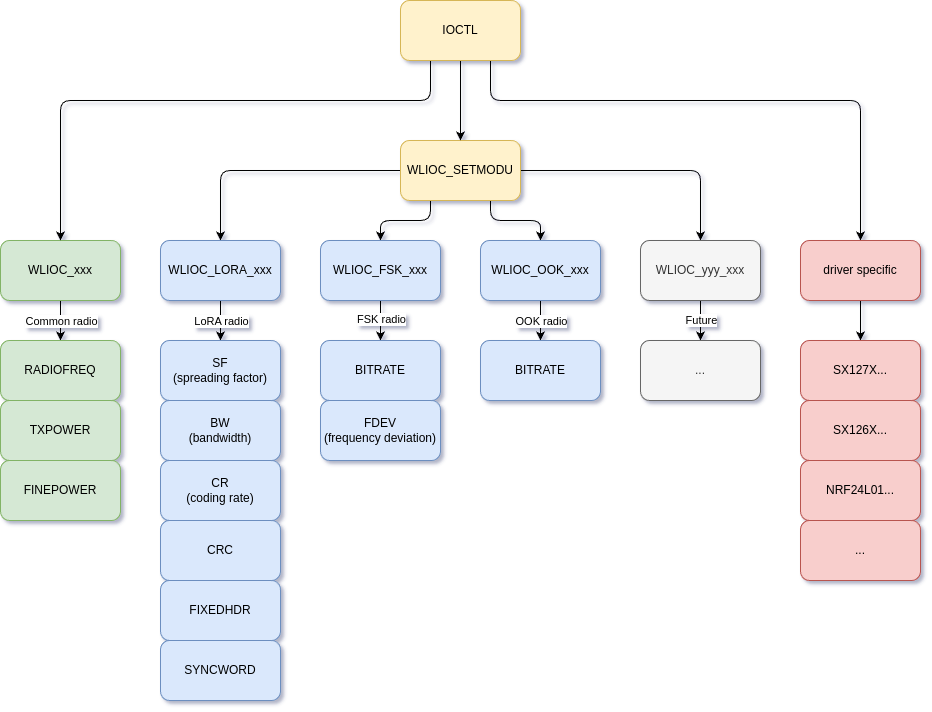

The diagram above was exported from draw.io. Its source (the exported page's mxGraphModel, read from the mxfile embedded in the PNG):
<mxGraphModel dx="2074" dy="1148" grid="1" gridSize="10" guides="1" tooltips="1" connect="1" arrows="1" fold="1" page="1" pageScale="1" pageWidth="850" pageHeight="1100" background="none" math="0" shadow="1">
  <root>
    <mxCell id="0" />
    <mxCell id="1" parent="0" />
    <mxCell id="0n8f7VgBeV22dD64P3Go-7" style="edgeStyle=orthogonalEdgeStyle;rounded=1;orthogonalLoop=1;jettySize=auto;html=1;entryX=0.5;entryY=0;entryDx=0;entryDy=0;" edge="1" parent="1" source="0n8f7VgBeV22dD64P3Go-1" target="0n8f7VgBeV22dD64P3Go-2">
      <mxGeometry relative="1" as="geometry" />
    </mxCell>
    <mxCell id="0n8f7VgBeV22dD64P3Go-8" style="edgeStyle=orthogonalEdgeStyle;rounded=1;orthogonalLoop=1;jettySize=auto;html=1;exitX=0.25;exitY=1;exitDx=0;exitDy=0;entryX=0.5;entryY=0;entryDx=0;entryDy=0;" edge="1" parent="1" source="0n8f7VgBeV22dD64P3Go-1" target="0n8f7VgBeV22dD64P3Go-3">
      <mxGeometry relative="1" as="geometry" />
    </mxCell>
    <mxCell id="0n8f7VgBeV22dD64P3Go-9" style="edgeStyle=orthogonalEdgeStyle;rounded=1;orthogonalLoop=1;jettySize=auto;html=1;exitX=0.75;exitY=1;exitDx=0;exitDy=0;entryX=0.5;entryY=0;entryDx=0;entryDy=0;" edge="1" parent="1" source="0n8f7VgBeV22dD64P3Go-1" target="0n8f7VgBeV22dD64P3Go-4">
      <mxGeometry relative="1" as="geometry" />
    </mxCell>
    <mxCell id="0n8f7VgBeV22dD64P3Go-10" style="edgeStyle=orthogonalEdgeStyle;rounded=1;orthogonalLoop=1;jettySize=auto;html=1;entryX=0.5;entryY=0;entryDx=0;entryDy=0;" edge="1" parent="1" source="0n8f7VgBeV22dD64P3Go-1" target="0n8f7VgBeV22dD64P3Go-5">
      <mxGeometry relative="1" as="geometry" />
    </mxCell>
    <mxCell id="0n8f7VgBeV22dD64P3Go-1" value="WLIOC_SETMODU" style="rounded=1;whiteSpace=wrap;html=1;fillColor=#fff2cc;strokeColor=#d6b656;" vertex="1" parent="1">
      <mxGeometry x="440" y="200" width="120" height="60" as="geometry" />
    </mxCell>
    <mxCell id="0n8f7VgBeV22dD64P3Go-34" style="edgeStyle=orthogonalEdgeStyle;rounded=1;orthogonalLoop=1;jettySize=auto;html=1;exitX=0.5;exitY=1;exitDx=0;exitDy=0;entryX=0.5;entryY=0;entryDx=0;entryDy=0;" edge="1" parent="1" source="0n8f7VgBeV22dD64P3Go-2" target="0n8f7VgBeV22dD64P3Go-27">
      <mxGeometry relative="1" as="geometry" />
    </mxCell>
    <mxCell id="0n8f7VgBeV22dD64P3Go-35" value="LoRA radio" style="edgeLabel;html=1;align=center;verticalAlign=middle;resizable=0;points=[];rounded=1;" vertex="1" connectable="0" parent="0n8f7VgBeV22dD64P3Go-34">
      <mxGeometry y="1" relative="1" as="geometry">
        <mxPoint x="-1" as="offset" />
      </mxGeometry>
    </mxCell>
    <mxCell id="0n8f7VgBeV22dD64P3Go-2" value="WLIOC_LORA_xxx" style="rounded=1;whiteSpace=wrap;html=1;fillColor=#dae8fc;strokeColor=#6c8ebf;" vertex="1" parent="1">
      <mxGeometry x="200" y="300" width="120" height="60" as="geometry" />
    </mxCell>
    <mxCell id="0n8f7VgBeV22dD64P3Go-39" style="edgeStyle=orthogonalEdgeStyle;rounded=1;orthogonalLoop=1;jettySize=auto;html=1;exitX=0.5;exitY=1;exitDx=0;exitDy=0;entryX=0.5;entryY=0;entryDx=0;entryDy=0;" edge="1" parent="1" source="0n8f7VgBeV22dD64P3Go-3" target="0n8f7VgBeV22dD64P3Go-36">
      <mxGeometry relative="1" as="geometry" />
    </mxCell>
    <mxCell id="0n8f7VgBeV22dD64P3Go-49" value="FSK radio" style="edgeLabel;html=1;align=center;verticalAlign=middle;resizable=0;points=[];rounded=1;" vertex="1" connectable="0" parent="0n8f7VgBeV22dD64P3Go-39">
      <mxGeometry x="-0.1" y="4" relative="1" as="geometry">
        <mxPoint x="-4" as="offset" />
      </mxGeometry>
    </mxCell>
    <mxCell id="0n8f7VgBeV22dD64P3Go-3" value="WLIOC_FSK_xxx" style="rounded=1;whiteSpace=wrap;html=1;fillColor=#dae8fc;strokeColor=#6c8ebf;" vertex="1" parent="1">
      <mxGeometry x="360" y="300" width="120" height="60" as="geometry" />
    </mxCell>
    <mxCell id="0n8f7VgBeV22dD64P3Go-40" style="edgeStyle=orthogonalEdgeStyle;rounded=1;orthogonalLoop=1;jettySize=auto;html=1;exitX=0.5;exitY=1;exitDx=0;exitDy=0;entryX=0.5;entryY=0;entryDx=0;entryDy=0;" edge="1" parent="1" source="0n8f7VgBeV22dD64P3Go-4" target="0n8f7VgBeV22dD64P3Go-38">
      <mxGeometry relative="1" as="geometry" />
    </mxCell>
    <mxCell id="0n8f7VgBeV22dD64P3Go-50" value="OOK radio" style="edgeLabel;html=1;align=center;verticalAlign=middle;resizable=0;points=[];rounded=1;" vertex="1" connectable="0" parent="0n8f7VgBeV22dD64P3Go-40">
      <mxGeometry x="-0.25" y="-2" relative="1" as="geometry">
        <mxPoint x="2" y="5" as="offset" />
      </mxGeometry>
    </mxCell>
    <mxCell id="0n8f7VgBeV22dD64P3Go-4" value="WLIOC_OOK_xxx" style="rounded=1;whiteSpace=wrap;html=1;fillColor=#dae8fc;strokeColor=#6c8ebf;" vertex="1" parent="1">
      <mxGeometry x="520" y="300" width="120" height="60" as="geometry" />
    </mxCell>
    <mxCell id="0n8f7VgBeV22dD64P3Go-47" style="edgeStyle=orthogonalEdgeStyle;rounded=1;orthogonalLoop=1;jettySize=auto;html=1;exitX=0.5;exitY=1;exitDx=0;exitDy=0;entryX=0.5;entryY=0;entryDx=0;entryDy=0;" edge="1" parent="1" source="0n8f7VgBeV22dD64P3Go-5" target="0n8f7VgBeV22dD64P3Go-41">
      <mxGeometry relative="1" as="geometry" />
    </mxCell>
    <mxCell id="0n8f7VgBeV22dD64P3Go-51" value="Future" style="edgeLabel;html=1;align=center;verticalAlign=middle;resizable=0;points=[];rounded=1;" vertex="1" connectable="0" parent="0n8f7VgBeV22dD64P3Go-47">
      <mxGeometry x="-0.05" y="1" relative="1" as="geometry">
        <mxPoint x="-1" as="offset" />
      </mxGeometry>
    </mxCell>
    <mxCell id="0n8f7VgBeV22dD64P3Go-5" value="WLIOC_yyy_xxx" style="rounded=1;whiteSpace=wrap;html=1;fillColor=#f5f5f5;strokeColor=#666666;fontColor=#333333;" vertex="1" parent="1">
      <mxGeometry x="680" y="300" width="120" height="60" as="geometry" />
    </mxCell>
    <mxCell id="0n8f7VgBeV22dD64P3Go-22" value="" style="edgeStyle=orthogonalEdgeStyle;rounded=1;orthogonalLoop=1;jettySize=auto;html=1;" edge="1" parent="1" source="0n8f7VgBeV22dD64P3Go-6" target="0n8f7VgBeV22dD64P3Go-18">
      <mxGeometry relative="1" as="geometry" />
    </mxCell>
    <mxCell id="0n8f7VgBeV22dD64P3Go-23" value="Common radio" style="edgeLabel;html=1;align=center;verticalAlign=middle;resizable=0;points=[];rounded=1;" vertex="1" connectable="0" parent="0n8f7VgBeV22dD64P3Go-22">
      <mxGeometry x="-0.2" relative="1" as="geometry">
        <mxPoint y="4" as="offset" />
      </mxGeometry>
    </mxCell>
    <mxCell id="0n8f7VgBeV22dD64P3Go-6" value="WLIOC_xxx" style="rounded=1;whiteSpace=wrap;html=1;fillColor=#d5e8d4;strokeColor=#82b366;" vertex="1" parent="1">
      <mxGeometry x="40" y="300" width="120" height="60" as="geometry" />
    </mxCell>
    <mxCell id="0n8f7VgBeV22dD64P3Go-15" style="edgeStyle=orthogonalEdgeStyle;rounded=1;orthogonalLoop=1;jettySize=auto;html=1;exitX=0.25;exitY=1;exitDx=0;exitDy=0;entryX=0.5;entryY=0;entryDx=0;entryDy=0;" edge="1" parent="1" source="0n8f7VgBeV22dD64P3Go-11" target="0n8f7VgBeV22dD64P3Go-6">
      <mxGeometry relative="1" as="geometry">
        <Array as="points">
          <mxPoint x="470" y="160" />
          <mxPoint x="100" y="160" />
        </Array>
      </mxGeometry>
    </mxCell>
    <mxCell id="0n8f7VgBeV22dD64P3Go-16" style="edgeStyle=orthogonalEdgeStyle;rounded=1;orthogonalLoop=1;jettySize=auto;html=1;exitX=0.75;exitY=1;exitDx=0;exitDy=0;entryX=0.5;entryY=0;entryDx=0;entryDy=0;" edge="1" parent="1" source="0n8f7VgBeV22dD64P3Go-11" target="0n8f7VgBeV22dD64P3Go-14">
      <mxGeometry relative="1" as="geometry">
        <Array as="points">
          <mxPoint x="530" y="160" />
          <mxPoint x="900" y="160" />
        </Array>
      </mxGeometry>
    </mxCell>
    <mxCell id="0n8f7VgBeV22dD64P3Go-17" value="" style="edgeStyle=orthogonalEdgeStyle;rounded=1;orthogonalLoop=1;jettySize=auto;html=1;" edge="1" parent="1" source="0n8f7VgBeV22dD64P3Go-11" target="0n8f7VgBeV22dD64P3Go-1">
      <mxGeometry relative="1" as="geometry" />
    </mxCell>
    <mxCell id="0n8f7VgBeV22dD64P3Go-11" value="IOCTL" style="rounded=1;whiteSpace=wrap;html=1;fillColor=#fff2cc;strokeColor=#d6b656;" vertex="1" parent="1">
      <mxGeometry x="440" y="60" width="120" height="60" as="geometry" />
    </mxCell>
    <mxCell id="0n8f7VgBeV22dD64P3Go-46" style="edgeStyle=orthogonalEdgeStyle;rounded=1;orthogonalLoop=1;jettySize=auto;html=1;exitX=0.5;exitY=1;exitDx=0;exitDy=0;entryX=0.5;entryY=0;entryDx=0;entryDy=0;" edge="1" parent="1" source="0n8f7VgBeV22dD64P3Go-14" target="0n8f7VgBeV22dD64P3Go-42">
      <mxGeometry relative="1" as="geometry" />
    </mxCell>
    <mxCell id="0n8f7VgBeV22dD64P3Go-14" value="driver specific" style="rounded=1;whiteSpace=wrap;html=1;fillColor=#f8cecc;strokeColor=#b85450;" vertex="1" parent="1">
      <mxGeometry x="840" y="300" width="120" height="60" as="geometry" />
    </mxCell>
    <mxCell id="0n8f7VgBeV22dD64P3Go-18" value="RADIOFREQ" style="rounded=1;whiteSpace=wrap;html=1;fillColor=#d5e8d4;strokeColor=#82b366;" vertex="1" parent="1">
      <mxGeometry x="40" y="400" width="120" height="60" as="geometry" />
    </mxCell>
    <mxCell id="0n8f7VgBeV22dD64P3Go-19" value="TXPOWER" style="rounded=1;whiteSpace=wrap;html=1;fillColor=#d5e8d4;strokeColor=#82b366;" vertex="1" parent="1">
      <mxGeometry x="40" y="460" width="120" height="60" as="geometry" />
    </mxCell>
    <mxCell id="0n8f7VgBeV22dD64P3Go-20" value="FINEPOWER" style="rounded=1;whiteSpace=wrap;html=1;fillColor=#d5e8d4;strokeColor=#82b366;" vertex="1" parent="1">
      <mxGeometry x="40" y="520" width="120" height="60" as="geometry" />
    </mxCell>
    <mxCell id="0n8f7VgBeV22dD64P3Go-27" value="SF&lt;br&gt;(spreading factor)" style="rounded=1;whiteSpace=wrap;html=1;fillColor=#dae8fc;strokeColor=#6c8ebf;" vertex="1" parent="1">
      <mxGeometry x="200" y="400" width="120" height="60" as="geometry" />
    </mxCell>
    <mxCell id="0n8f7VgBeV22dD64P3Go-28" value="BW&lt;br&gt;(bandwidth)" style="rounded=1;whiteSpace=wrap;html=1;fillColor=#dae8fc;strokeColor=#6c8ebf;" vertex="1" parent="1">
      <mxGeometry x="200" y="460" width="120" height="60" as="geometry" />
    </mxCell>
    <mxCell id="0n8f7VgBeV22dD64P3Go-29" value="CR&lt;br&gt;(coding rate)" style="rounded=1;whiteSpace=wrap;html=1;fillColor=#dae8fc;strokeColor=#6c8ebf;" vertex="1" parent="1">
      <mxGeometry x="200" y="520" width="120" height="60" as="geometry" />
    </mxCell>
    <mxCell id="0n8f7VgBeV22dD64P3Go-30" value="CRC" style="rounded=1;whiteSpace=wrap;html=1;fillColor=#dae8fc;strokeColor=#6c8ebf;" vertex="1" parent="1">
      <mxGeometry x="200" y="580" width="120" height="60" as="geometry" />
    </mxCell>
    <mxCell id="0n8f7VgBeV22dD64P3Go-31" value="FIXEDHDR" style="rounded=1;whiteSpace=wrap;html=1;fillColor=#dae8fc;strokeColor=#6c8ebf;" vertex="1" parent="1">
      <mxGeometry x="200" y="640" width="120" height="60" as="geometry" />
    </mxCell>
    <mxCell id="0n8f7VgBeV22dD64P3Go-32" value="SYNCWORD" style="rounded=1;whiteSpace=wrap;html=1;fillColor=#dae8fc;strokeColor=#6c8ebf;" vertex="1" parent="1">
      <mxGeometry x="200" y="700" width="120" height="60" as="geometry" />
    </mxCell>
    <mxCell id="0n8f7VgBeV22dD64P3Go-36" value="BITRATE" style="rounded=1;whiteSpace=wrap;html=1;fillColor=#dae8fc;strokeColor=#6c8ebf;" vertex="1" parent="1">
      <mxGeometry x="360" y="400" width="120" height="60" as="geometry" />
    </mxCell>
    <mxCell id="0n8f7VgBeV22dD64P3Go-37" value="FDEV&lt;br&gt;(frequency deviation)" style="rounded=1;whiteSpace=wrap;html=1;fillColor=#dae8fc;strokeColor=#6c8ebf;" vertex="1" parent="1">
      <mxGeometry x="360" y="460" width="120" height="60" as="geometry" />
    </mxCell>
    <mxCell id="0n8f7VgBeV22dD64P3Go-38" value="BITRATE" style="rounded=1;whiteSpace=wrap;html=1;fillColor=#dae8fc;strokeColor=#6c8ebf;" vertex="1" parent="1">
      <mxGeometry x="520" y="400" width="120" height="60" as="geometry" />
    </mxCell>
    <mxCell id="0n8f7VgBeV22dD64P3Go-41" value="..." style="rounded=1;whiteSpace=wrap;html=1;fillColor=#f5f5f5;strokeColor=#666666;fontColor=#333333;" vertex="1" parent="1">
      <mxGeometry x="680" y="400" width="120" height="60" as="geometry" />
    </mxCell>
    <mxCell id="0n8f7VgBeV22dD64P3Go-42" value="SX127X..." style="rounded=1;whiteSpace=wrap;html=1;fillColor=#f8cecc;strokeColor=#b85450;" vertex="1" parent="1">
      <mxGeometry x="840" y="400" width="120" height="60" as="geometry" />
    </mxCell>
    <mxCell id="0n8f7VgBeV22dD64P3Go-43" value="SX126X..." style="rounded=1;whiteSpace=wrap;html=1;fillColor=#f8cecc;strokeColor=#b85450;" vertex="1" parent="1">
      <mxGeometry x="840" y="460" width="120" height="60" as="geometry" />
    </mxCell>
    <mxCell id="0n8f7VgBeV22dD64P3Go-44" value="NRF24L01..." style="rounded=1;whiteSpace=wrap;html=1;fillColor=#f8cecc;strokeColor=#b85450;" vertex="1" parent="1">
      <mxGeometry x="840" y="520" width="120" height="60" as="geometry" />
    </mxCell>
    <mxCell id="0n8f7VgBeV22dD64P3Go-45" value="..." style="rounded=1;whiteSpace=wrap;html=1;fillColor=#f8cecc;strokeColor=#b85450;" vertex="1" parent="1">
      <mxGeometry x="840" y="580" width="120" height="60" as="geometry" />
    </mxCell>
  </root>
</mxGraphModel>